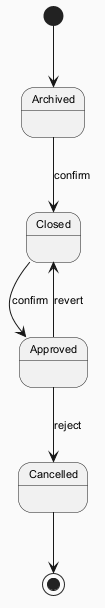

The diagram above was rendered by PlantUML. Its source (embedded in the PNG):
@startuml
skinparam backgroundColor #FAFAFA
skinparam classBackgroundColor #FFF3E0
skinparam classBorderColor #E65100
skinparam defaultFontSize 11
[*] --> Archived
Archived --> Closed : confirm
Closed --> Approved : confirm
Approved --> Cancelled : reject
Approved --> Closed : revert
Cancelled --> [*]
@enduml